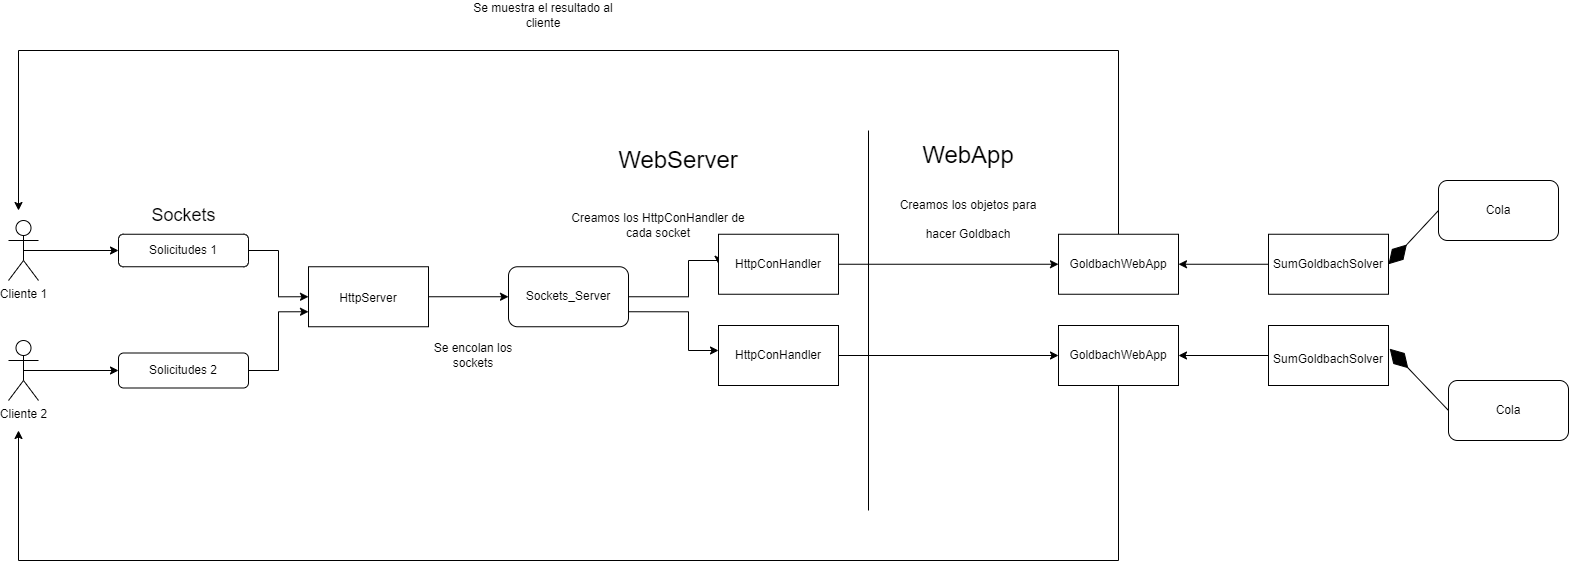

The diagram above was exported from draw.io. Its source (the exported page's mxGraphModel, read from the mxfile embedded in the PNG):
<mxGraphModel dx="1237" dy="548" grid="1" gridSize="10" guides="1" tooltips="1" connect="1" arrows="1" fold="1" page="1" pageScale="1" pageWidth="850" pageHeight="1100" math="0" shadow="0">
  <root>
    <mxCell id="0" />
    <mxCell id="1" parent="0" />
    <mxCell id="lJHgn24HRwhNb6Ht9Jfs-7" style="edgeStyle=orthogonalEdgeStyle;rounded=0;orthogonalLoop=1;jettySize=auto;html=1;exitX=0.5;exitY=0.5;exitDx=0;exitDy=0;exitPerimeter=0;entryX=0;entryY=0.5;entryDx=0;entryDy=0;" parent="1" source="lJHgn24HRwhNb6Ht9Jfs-1" target="lJHgn24HRwhNb6Ht9Jfs-4" edge="1">
      <mxGeometry relative="1" as="geometry" />
    </mxCell>
    <mxCell id="lJHgn24HRwhNb6Ht9Jfs-1" value="Cliente 1&lt;br&gt;" style="shape=umlActor;verticalLabelPosition=bottom;verticalAlign=top;html=1;outlineConnect=0;" parent="1" vertex="1">
      <mxGeometry x="110" y="270" width="30" height="60" as="geometry" />
    </mxCell>
    <mxCell id="lJHgn24HRwhNb6Ht9Jfs-9" style="edgeStyle=orthogonalEdgeStyle;rounded=0;orthogonalLoop=1;jettySize=auto;html=1;exitX=0.5;exitY=0.5;exitDx=0;exitDy=0;exitPerimeter=0;entryX=0;entryY=0.5;entryDx=0;entryDy=0;" parent="1" source="lJHgn24HRwhNb6Ht9Jfs-2" target="lJHgn24HRwhNb6Ht9Jfs-5" edge="1">
      <mxGeometry relative="1" as="geometry">
        <mxPoint x="210" y="420" as="targetPoint" />
      </mxGeometry>
    </mxCell>
    <mxCell id="lJHgn24HRwhNb6Ht9Jfs-2" value="Cliente 2" style="shape=umlActor;verticalLabelPosition=bottom;verticalAlign=top;html=1;outlineConnect=0;" parent="1" vertex="1">
      <mxGeometry x="110" y="390" width="30" height="60" as="geometry" />
    </mxCell>
    <mxCell id="lJHgn24HRwhNb6Ht9Jfs-12" style="edgeStyle=orthogonalEdgeStyle;rounded=0;orthogonalLoop=1;jettySize=auto;html=1;exitX=1;exitY=0.5;exitDx=0;exitDy=0;fontSize=18;entryX=0;entryY=0.5;entryDx=0;entryDy=0;" parent="1" source="lJHgn24HRwhNb6Ht9Jfs-4" target="lJHgn24HRwhNb6Ht9Jfs-11" edge="1">
      <mxGeometry relative="1" as="geometry">
        <mxPoint x="380" y="370" as="targetPoint" />
      </mxGeometry>
    </mxCell>
    <mxCell id="lJHgn24HRwhNb6Ht9Jfs-4" value="Solicitudes 1" style="rounded=1;whiteSpace=wrap;html=1;" parent="1" vertex="1">
      <mxGeometry x="220" y="283.75" width="130" height="32.5" as="geometry" />
    </mxCell>
    <mxCell id="lJHgn24HRwhNb6Ht9Jfs-14" style="edgeStyle=orthogonalEdgeStyle;rounded=0;orthogonalLoop=1;jettySize=auto;html=1;entryX=0;entryY=0.75;entryDx=0;entryDy=0;fontSize=18;" parent="1" source="lJHgn24HRwhNb6Ht9Jfs-5" target="lJHgn24HRwhNb6Ht9Jfs-11" edge="1">
      <mxGeometry relative="1" as="geometry" />
    </mxCell>
    <mxCell id="lJHgn24HRwhNb6Ht9Jfs-5" value="Solicitudes 2" style="rounded=1;whiteSpace=wrap;html=1;" parent="1" vertex="1">
      <mxGeometry x="220" y="402.5" width="130" height="35" as="geometry" />
    </mxCell>
    <mxCell id="lJHgn24HRwhNb6Ht9Jfs-10" value="&lt;font style=&quot;font-size: 18px;&quot;&gt;Sockets&lt;/font&gt;" style="text;html=1;strokeColor=none;fillColor=none;align=center;verticalAlign=middle;whiteSpace=wrap;rounded=0;" parent="1" vertex="1">
      <mxGeometry x="242.5" y="250" width="85" height="30" as="geometry" />
    </mxCell>
    <mxCell id="lJHgn24HRwhNb6Ht9Jfs-15" style="edgeStyle=orthogonalEdgeStyle;rounded=0;orthogonalLoop=1;jettySize=auto;html=1;exitX=1;exitY=0.5;exitDx=0;exitDy=0;fontSize=12;entryX=0;entryY=0.5;entryDx=0;entryDy=0;" parent="1" source="lJHgn24HRwhNb6Ht9Jfs-11" target="lJHgn24HRwhNb6Ht9Jfs-16" edge="1">
      <mxGeometry relative="1" as="geometry">
        <mxPoint x="690" y="346" as="targetPoint" />
      </mxGeometry>
    </mxCell>
    <mxCell id="lJHgn24HRwhNb6Ht9Jfs-11" value="&lt;font style=&quot;font-size: 12px;&quot;&gt;HttpServer&lt;/font&gt;" style="rounded=0;whiteSpace=wrap;html=1;fontSize=18;" parent="1" vertex="1">
      <mxGeometry x="410" y="316.25" width="120" height="60" as="geometry" />
    </mxCell>
    <mxCell id="lJHgn24HRwhNb6Ht9Jfs-18" style="edgeStyle=orthogonalEdgeStyle;rounded=0;orthogonalLoop=1;jettySize=auto;html=1;exitX=1;exitY=0.5;exitDx=0;exitDy=0;fontSize=12;entryX=0;entryY=0.5;entryDx=0;entryDy=0;" parent="1" source="lJHgn24HRwhNb6Ht9Jfs-16" target="lJHgn24HRwhNb6Ht9Jfs-20" edge="1">
      <mxGeometry relative="1" as="geometry">
        <mxPoint x="890" y="310" as="targetPoint" />
        <Array as="points">
          <mxPoint x="790" y="346" />
          <mxPoint x="790" y="310" />
        </Array>
      </mxGeometry>
    </mxCell>
    <mxCell id="lJHgn24HRwhNb6Ht9Jfs-19" style="edgeStyle=orthogonalEdgeStyle;rounded=0;orthogonalLoop=1;jettySize=auto;html=1;exitX=1;exitY=0.75;exitDx=0;exitDy=0;fontSize=12;" parent="1" source="lJHgn24HRwhNb6Ht9Jfs-16" target="lJHgn24HRwhNb6Ht9Jfs-21" edge="1">
      <mxGeometry relative="1" as="geometry">
        <mxPoint x="880" y="400" as="targetPoint" />
        <Array as="points">
          <mxPoint x="790" y="361" />
          <mxPoint x="790" y="400" />
          <mxPoint x="860" y="400" />
          <mxPoint x="860" y="406" />
        </Array>
      </mxGeometry>
    </mxCell>
    <mxCell id="lJHgn24HRwhNb6Ht9Jfs-16" value="Sockets_Server" style="rounded=1;whiteSpace=wrap;html=1;fontSize=12;" parent="1" vertex="1">
      <mxGeometry x="610" y="316.25" width="120" height="60" as="geometry" />
    </mxCell>
    <mxCell id="lJHgn24HRwhNb6Ht9Jfs-17" value="Se encolan los sockets" style="text;html=1;strokeColor=none;fillColor=none;align=center;verticalAlign=middle;whiteSpace=wrap;rounded=0;fontSize=12;" parent="1" vertex="1">
      <mxGeometry x="520" y="390" width="110" height="30" as="geometry" />
    </mxCell>
    <mxCell id="lJHgn24HRwhNb6Ht9Jfs-30" style="edgeStyle=orthogonalEdgeStyle;rounded=0;orthogonalLoop=1;jettySize=auto;html=1;exitX=1;exitY=0.5;exitDx=0;exitDy=0;fontSize=12;entryX=0;entryY=0.5;entryDx=0;entryDy=0;" parent="1" source="lJHgn24HRwhNb6Ht9Jfs-20" target="lJHgn24HRwhNb6Ht9Jfs-31" edge="1">
      <mxGeometry relative="1" as="geometry">
        <mxPoint x="1240" y="314" as="targetPoint" />
      </mxGeometry>
    </mxCell>
    <mxCell id="lJHgn24HRwhNb6Ht9Jfs-20" value="HttpConHandler" style="rounded=0;whiteSpace=wrap;html=1;fontSize=12;" parent="1" vertex="1">
      <mxGeometry x="820" y="283.75" width="120" height="60" as="geometry" />
    </mxCell>
    <mxCell id="lJHgn24HRwhNb6Ht9Jfs-28" style="edgeStyle=orthogonalEdgeStyle;rounded=0;orthogonalLoop=1;jettySize=auto;html=1;exitX=1;exitY=0.5;exitDx=0;exitDy=0;fontSize=24;entryX=0;entryY=0.5;entryDx=0;entryDy=0;" parent="1" source="lJHgn24HRwhNb6Ht9Jfs-21" target="lJHgn24HRwhNb6Ht9Jfs-32" edge="1">
      <mxGeometry relative="1" as="geometry">
        <mxPoint x="1200" y="405" as="targetPoint" />
      </mxGeometry>
    </mxCell>
    <mxCell id="lJHgn24HRwhNb6Ht9Jfs-21" value="&lt;span style=&quot;&quot;&gt;HttpConHandler&lt;/span&gt;" style="rounded=0;whiteSpace=wrap;html=1;fontSize=12;" parent="1" vertex="1">
      <mxGeometry x="820" y="375" width="120" height="60" as="geometry" />
    </mxCell>
    <mxCell id="lJHgn24HRwhNb6Ht9Jfs-22" value="Creamos los HttpConHandler de cada socket" style="text;html=1;strokeColor=none;fillColor=none;align=center;verticalAlign=middle;whiteSpace=wrap;rounded=0;fontSize=12;" parent="1" vertex="1">
      <mxGeometry x="660" y="260" width="200" height="30" as="geometry" />
    </mxCell>
    <mxCell id="lJHgn24HRwhNb6Ht9Jfs-23" value="" style="endArrow=none;html=1;rounded=0;fontSize=12;" parent="1" edge="1">
      <mxGeometry width="50" height="50" relative="1" as="geometry">
        <mxPoint x="970" y="560" as="sourcePoint" />
        <mxPoint x="970" y="180" as="targetPoint" />
      </mxGeometry>
    </mxCell>
    <mxCell id="lJHgn24HRwhNb6Ht9Jfs-25" value="&lt;font style=&quot;font-size: 24px;&quot;&gt;WebServer&lt;/font&gt;" style="text;html=1;strokeColor=none;fillColor=none;align=center;verticalAlign=middle;whiteSpace=wrap;rounded=0;fontSize=12;" parent="1" vertex="1">
      <mxGeometry x="710" y="190" width="140" height="40" as="geometry" />
    </mxCell>
    <mxCell id="lJHgn24HRwhNb6Ht9Jfs-29" value="&lt;font style=&quot;font-size: 12px;&quot;&gt;Creamos los objetos para hacer Goldbach&lt;/font&gt;" style="text;html=1;strokeColor=none;fillColor=none;align=center;verticalAlign=middle;whiteSpace=wrap;rounded=0;fontSize=24;" parent="1" vertex="1">
      <mxGeometry x="990" y="240" width="160" height="50" as="geometry" />
    </mxCell>
    <mxCell id="lJHgn24HRwhNb6Ht9Jfs-45" style="edgeStyle=orthogonalEdgeStyle;rounded=0;orthogonalLoop=1;jettySize=auto;html=1;fontSize=12;" parent="1" source="lJHgn24HRwhNb6Ht9Jfs-31" edge="1">
      <mxGeometry relative="1" as="geometry">
        <mxPoint x="120" y="260" as="targetPoint" />
        <Array as="points">
          <mxPoint x="1220" y="100" />
          <mxPoint x="120" y="100" />
        </Array>
      </mxGeometry>
    </mxCell>
    <mxCell id="lJHgn24HRwhNb6Ht9Jfs-31" value="GoldbachWebApp" style="rounded=0;whiteSpace=wrap;html=1;fontSize=12;" parent="1" vertex="1">
      <mxGeometry x="1160" y="283.75" width="120" height="60" as="geometry" />
    </mxCell>
    <mxCell id="lJHgn24HRwhNb6Ht9Jfs-46" style="edgeStyle=orthogonalEdgeStyle;rounded=0;orthogonalLoop=1;jettySize=auto;html=1;fontSize=12;" parent="1" source="lJHgn24HRwhNb6Ht9Jfs-32" edge="1">
      <mxGeometry relative="1" as="geometry">
        <mxPoint x="120" y="480" as="targetPoint" />
        <Array as="points">
          <mxPoint x="1220" y="610" />
          <mxPoint x="120" y="610" />
        </Array>
      </mxGeometry>
    </mxCell>
    <mxCell id="lJHgn24HRwhNb6Ht9Jfs-32" value="GoldbachWebApp" style="rounded=0;whiteSpace=wrap;html=1;fontSize=12;" parent="1" vertex="1">
      <mxGeometry x="1160" y="375" width="120" height="60" as="geometry" />
    </mxCell>
    <mxCell id="lJHgn24HRwhNb6Ht9Jfs-37" style="edgeStyle=orthogonalEdgeStyle;rounded=0;orthogonalLoop=1;jettySize=auto;html=1;exitX=0;exitY=0.5;exitDx=0;exitDy=0;entryX=1;entryY=0.5;entryDx=0;entryDy=0;fontSize=24;" parent="1" source="lJHgn24HRwhNb6Ht9Jfs-34" target="lJHgn24HRwhNb6Ht9Jfs-31" edge="1">
      <mxGeometry relative="1" as="geometry" />
    </mxCell>
    <mxCell id="lJHgn24HRwhNb6Ht9Jfs-34" value="SumGoldbachSolver" style="rounded=0;whiteSpace=wrap;html=1;fontSize=12;" parent="1" vertex="1">
      <mxGeometry x="1370" y="283.75" width="120" height="60" as="geometry" />
    </mxCell>
    <mxCell id="lJHgn24HRwhNb6Ht9Jfs-36" value="&lt;font style=&quot;font-size: 24px;&quot;&gt;WebApp&lt;/font&gt;" style="text;html=1;strokeColor=none;fillColor=none;align=center;verticalAlign=middle;whiteSpace=wrap;rounded=0;fontSize=12;" parent="1" vertex="1">
      <mxGeometry x="1040" y="190" width="60" height="30" as="geometry" />
    </mxCell>
    <mxCell id="lJHgn24HRwhNb6Ht9Jfs-39" style="edgeStyle=orthogonalEdgeStyle;rounded=0;orthogonalLoop=1;jettySize=auto;html=1;entryX=1;entryY=0.5;entryDx=0;entryDy=0;fontSize=24;" parent="1" source="lJHgn24HRwhNb6Ht9Jfs-38" target="lJHgn24HRwhNb6Ht9Jfs-32" edge="1">
      <mxGeometry relative="1" as="geometry" />
    </mxCell>
    <mxCell id="lJHgn24HRwhNb6Ht9Jfs-38" value="&lt;font style=&quot;font-size: 12px;&quot;&gt;SumGoldbachSolver&lt;/font&gt;" style="rounded=0;whiteSpace=wrap;html=1;fontSize=24;" parent="1" vertex="1">
      <mxGeometry x="1370" y="375" width="120" height="60" as="geometry" />
    </mxCell>
    <mxCell id="lJHgn24HRwhNb6Ht9Jfs-40" value="Cola" style="rounded=1;whiteSpace=wrap;html=1;fontSize=12;" parent="1" vertex="1">
      <mxGeometry x="1540" y="230" width="120" height="60" as="geometry" />
    </mxCell>
    <mxCell id="lJHgn24HRwhNb6Ht9Jfs-41" value="Cola" style="rounded=1;whiteSpace=wrap;html=1;fontSize=12;" parent="1" vertex="1">
      <mxGeometry x="1550" y="430" width="120" height="60" as="geometry" />
    </mxCell>
    <mxCell id="lJHgn24HRwhNb6Ht9Jfs-43" value="" style="endArrow=diamondThin;endFill=1;endSize=24;html=1;rounded=0;fontSize=12;entryX=1.01;entryY=0.387;entryDx=0;entryDy=0;entryPerimeter=0;exitX=0;exitY=0.5;exitDx=0;exitDy=0;" parent="1" source="lJHgn24HRwhNb6Ht9Jfs-41" target="lJHgn24HRwhNb6Ht9Jfs-38" edge="1">
      <mxGeometry width="160" relative="1" as="geometry">
        <mxPoint x="1620" y="470" as="sourcePoint" />
        <mxPoint x="1780" y="470" as="targetPoint" />
      </mxGeometry>
    </mxCell>
    <mxCell id="lJHgn24HRwhNb6Ht9Jfs-44" value="" style="endArrow=diamondThin;endFill=1;endSize=24;html=1;rounded=0;fontSize=12;entryX=1;entryY=0.5;entryDx=0;entryDy=0;exitX=0;exitY=0.5;exitDx=0;exitDy=0;" parent="1" source="lJHgn24HRwhNb6Ht9Jfs-40" target="lJHgn24HRwhNb6Ht9Jfs-34" edge="1">
      <mxGeometry width="160" relative="1" as="geometry">
        <mxPoint x="1510" y="230" as="sourcePoint" />
        <mxPoint x="1670" y="230" as="targetPoint" />
      </mxGeometry>
    </mxCell>
    <mxCell id="giyBBgP6-4YcYmCiNblQ-1" value="Se muestra el resultado al cliente" style="text;html=1;strokeColor=none;fillColor=none;align=center;verticalAlign=middle;whiteSpace=wrap;rounded=0;" vertex="1" parent="1">
      <mxGeometry x="570" y="50" width="150" height="30" as="geometry" />
    </mxCell>
  </root>
</mxGraphModel>